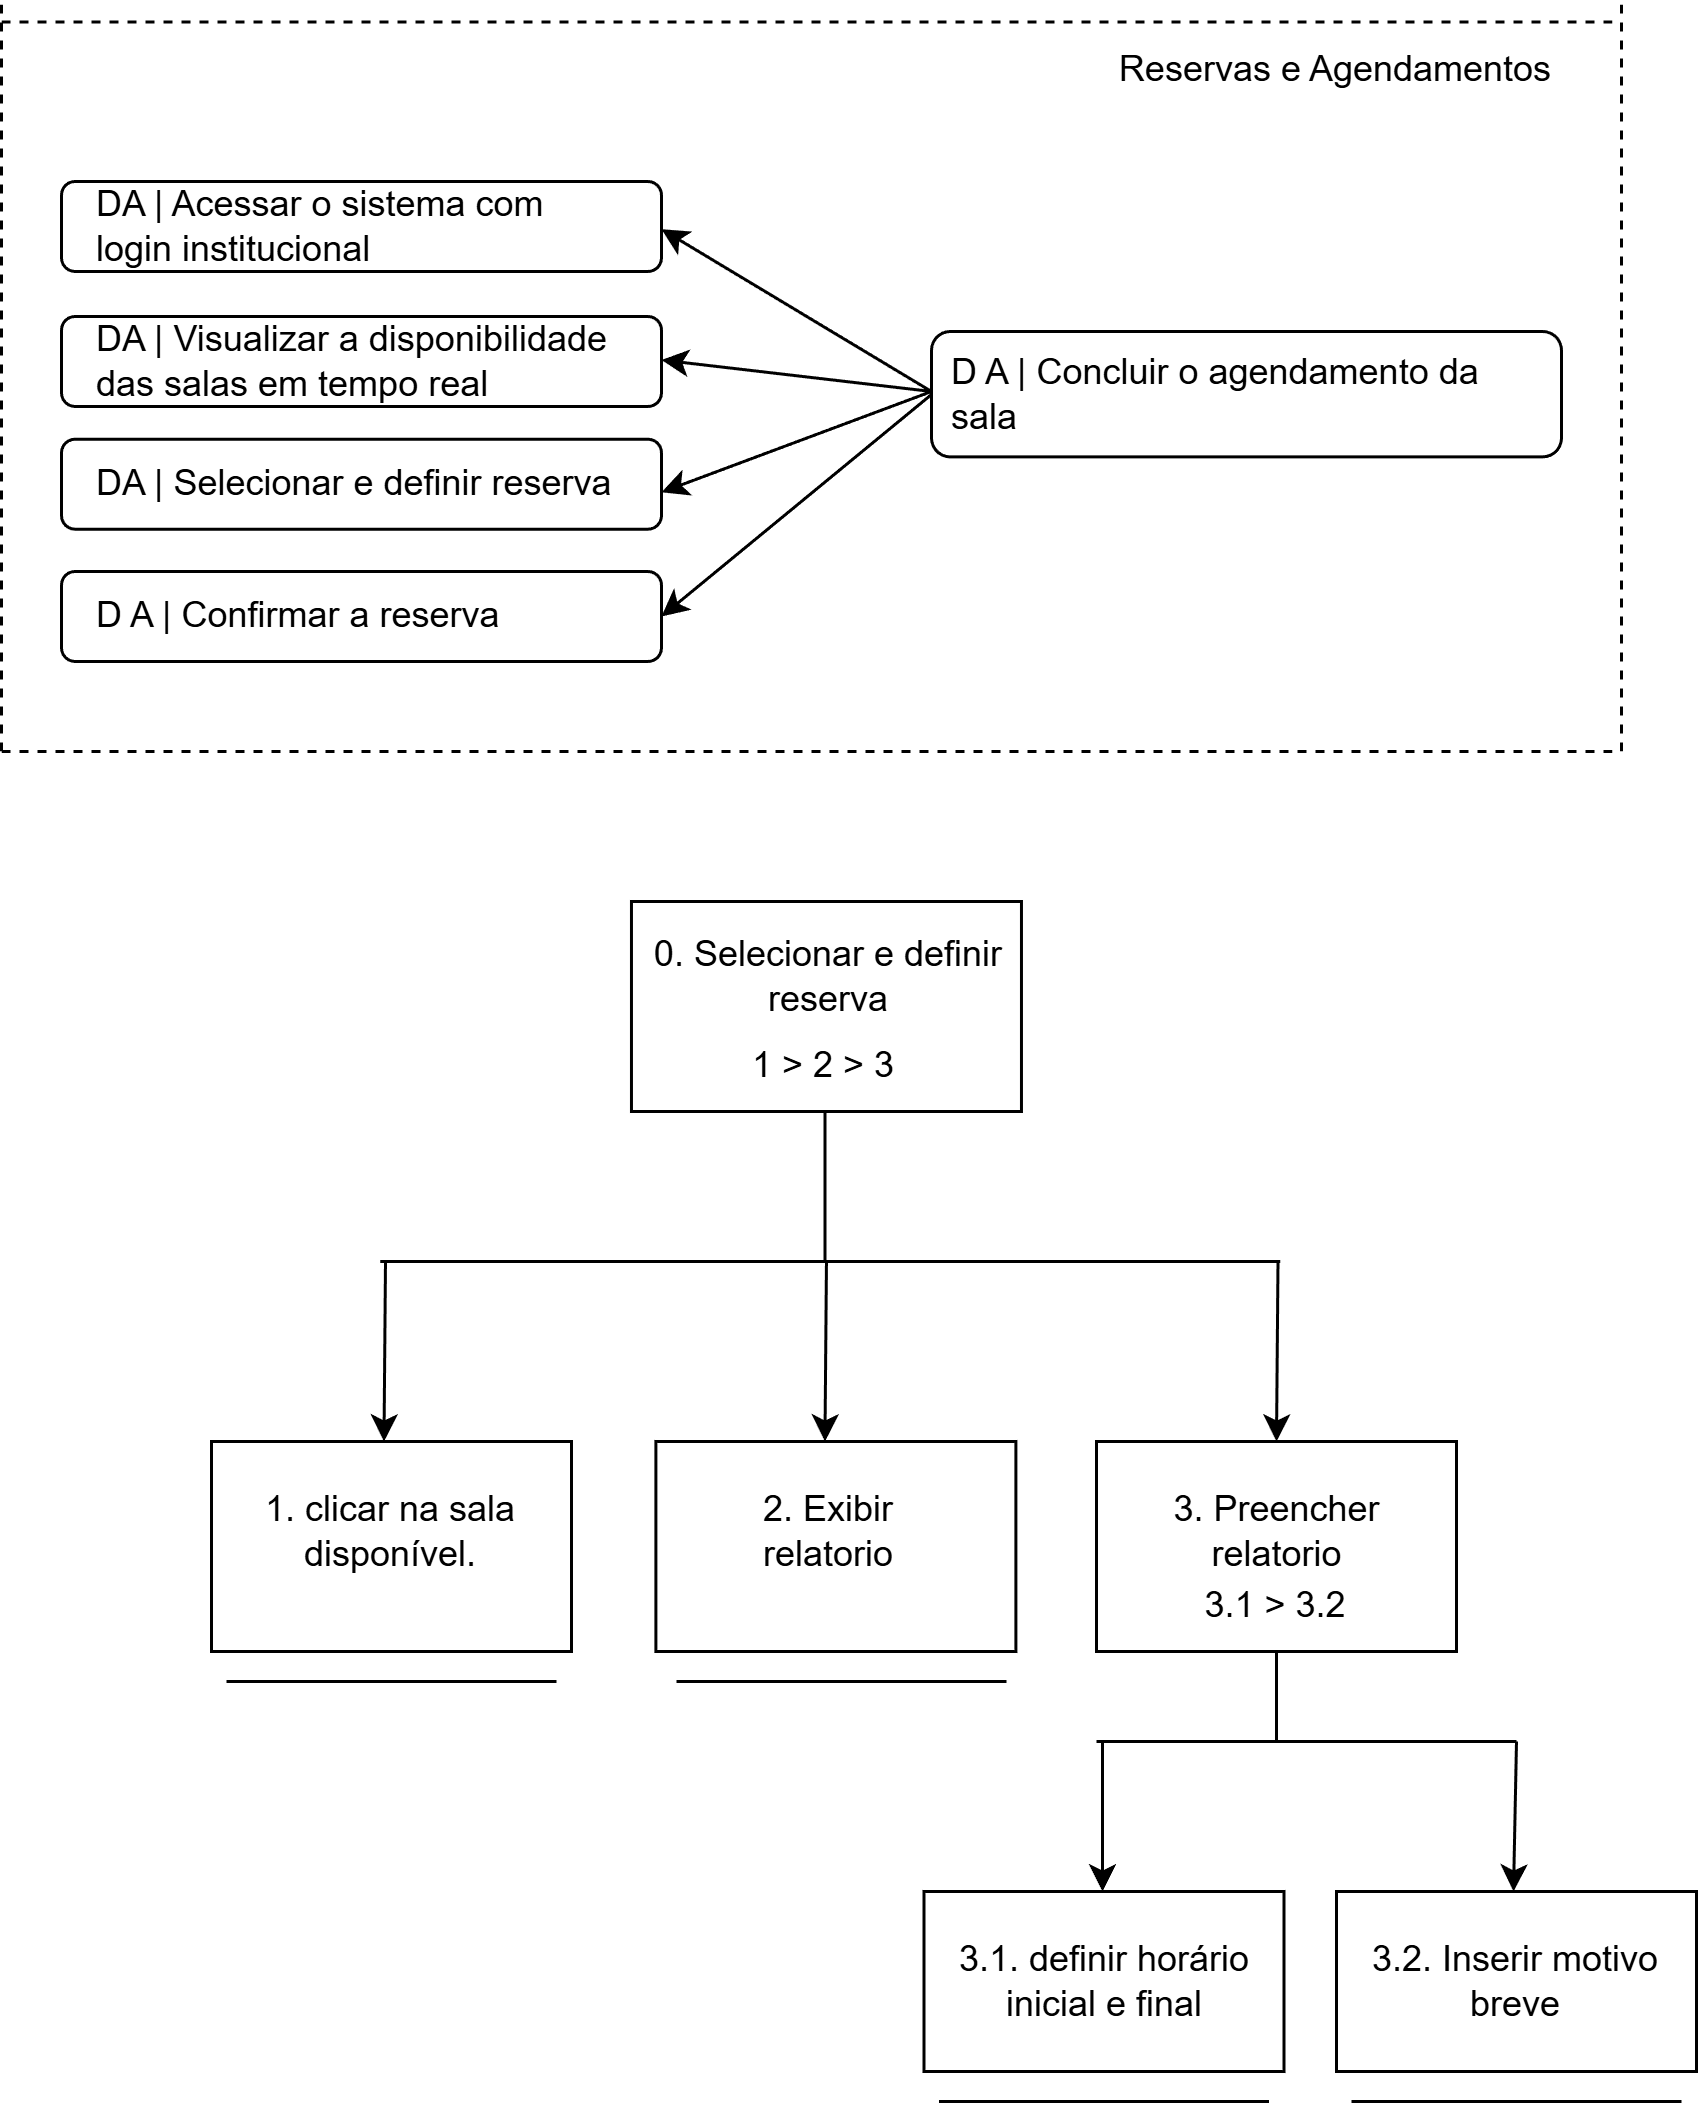

The diagram above was exported from draw.io. Its source (the exported page's mxGraphModel, read from the mxfile embedded in the PNG):
<mxGraphModel dx="872" dy="465" grid="1" gridSize="10" guides="1" tooltips="1" connect="1" arrows="1" fold="1" page="1" pageScale="1" pageWidth="827" pageHeight="1169" math="0" shadow="0">
  <root>
    <mxCell id="0" />
    <mxCell id="1" parent="0" />
    <mxCell id="xuorLrFA1qw1yAR7H9oF-1" parent="1" style="rounded=1;whiteSpace=wrap;html=1;" value="" vertex="1">
      <mxGeometry height="41.8" width="210" x="420" y="150" as="geometry" />
    </mxCell>
    <mxCell id="xuorLrFA1qw1yAR7H9oF-2" parent="1" style="text;html=1;whiteSpace=wrap;strokeColor=none;fillColor=none;align=center;verticalAlign=middle;rounded=0;" value="&lt;font dir=&quot;auto&quot; style=&quot;vertical-align: inherit;&quot;&gt;&lt;font dir=&quot;auto&quot; style=&quot;vertical-align: inherit;&quot;&gt;Reservas e Agendamentos&lt;/font&gt;&lt;/font&gt;" vertex="1">
      <mxGeometry height="30" width="150" x="480" y="47.81999999999999" as="geometry" />
    </mxCell>
    <mxCell id="xuorLrFA1qw1yAR7H9oF-3" parent="1" style="text;html=1;whiteSpace=wrap;strokeColor=none;fillColor=none;align=left;verticalAlign=middle;rounded=0;" value="&lt;font dir=&quot;auto&quot; style=&quot;vertical-align: inherit;&quot;&gt;&lt;font dir=&quot;auto&quot; style=&quot;vertical-align: inherit;&quot;&gt;D A | Concluir o agendamento da sala&lt;/font&gt;&lt;/font&gt;" vertex="1">
      <mxGeometry height="30" width="200" x="425" y="155.9" as="geometry" />
    </mxCell>
    <mxCell id="xuorLrFA1qw1yAR7H9oF-4" parent="1" style="rounded=1;whiteSpace=wrap;html=1;" value="" vertex="1">
      <mxGeometry height="30" width="200" x="130" y="100" as="geometry" />
    </mxCell>
    <mxCell id="xuorLrFA1qw1yAR7H9oF-5" parent="1" style="rounded=1;whiteSpace=wrap;html=1;" value="" vertex="1">
      <mxGeometry height="30" width="200" x="130" y="145" as="geometry" />
    </mxCell>
    <mxCell id="xuorLrFA1qw1yAR7H9oF-6" parent="1" style="rounded=1;whiteSpace=wrap;html=1;" value="" vertex="1">
      <mxGeometry height="30" width="200" x="130" y="185.9" as="geometry" />
    </mxCell>
    <mxCell id="xuorLrFA1qw1yAR7H9oF-7" parent="1" style="rounded=1;whiteSpace=wrap;html=1;" value="" vertex="1">
      <mxGeometry height="30" width="200" x="130" y="230" as="geometry" />
    </mxCell>
    <mxCell id="xuorLrFA1qw1yAR7H9oF-8" parent="1" style="text;html=1;whiteSpace=wrap;strokeColor=none;fillColor=none;align=left;verticalAlign=middle;rounded=0;" value="D A | Confirmar a reserva" vertex="1">
      <mxGeometry height="30" width="140" x="140" y="230" as="geometry" />
    </mxCell>
    <mxCell id="xuorLrFA1qw1yAR7H9oF-9" edge="1" parent="1" style="endArrow=classic;html=1;rounded=0;" value="">
      <mxGeometry height="50" relative="1" width="50" as="geometry">
        <mxPoint x="420" y="170" as="sourcePoint" />
        <mxPoint x="330" y="115.9" as="targetPoint" />
      </mxGeometry>
    </mxCell>
    <mxCell id="xuorLrFA1qw1yAR7H9oF-10" edge="1" parent="1" style="endArrow=classic;html=1;rounded=0;" value="">
      <mxGeometry height="50" relative="1" width="50" as="geometry">
        <mxPoint x="420" y="170" as="sourcePoint" />
        <mxPoint x="330" y="159.5" as="targetPoint" />
      </mxGeometry>
    </mxCell>
    <mxCell id="xuorLrFA1qw1yAR7H9oF-11" edge="1" parent="1" style="endArrow=classic;html=1;rounded=0;entryX=1;entryY=0.5;entryDx=0;entryDy=0;" target="xuorLrFA1qw1yAR7H9oF-7" value="">
      <mxGeometry height="50" relative="1" width="50" as="geometry">
        <mxPoint x="420" y="171" as="sourcePoint" />
        <mxPoint x="340" y="247.89" as="targetPoint" />
      </mxGeometry>
    </mxCell>
    <mxCell id="xuorLrFA1qw1yAR7H9oF-12" edge="1" parent="1" style="endArrow=classic;html=1;rounded=0;" value="">
      <mxGeometry height="50" relative="1" width="50" as="geometry">
        <mxPoint x="420" y="170" as="sourcePoint" />
        <mxPoint x="330" y="203.59000000000003" as="targetPoint" />
      </mxGeometry>
    </mxCell>
    <mxCell id="xuorLrFA1qw1yAR7H9oF-13" edge="1" parent="1" style="endArrow=none;dashed=1;html=1;rounded=0;" value="">
      <mxGeometry height="50" relative="1" width="50" as="geometry">
        <mxPoint x="110" y="290" as="sourcePoint" />
        <mxPoint x="650" y="290" as="targetPoint" />
      </mxGeometry>
    </mxCell>
    <mxCell id="xuorLrFA1qw1yAR7H9oF-14" edge="1" parent="1" style="endArrow=none;dashed=1;html=1;rounded=0;" value="">
      <mxGeometry height="50" relative="1" width="50" as="geometry">
        <mxPoint x="110" y="46.81999999999999" as="sourcePoint" />
        <mxPoint x="650" y="46.81999999999999" as="targetPoint" />
      </mxGeometry>
    </mxCell>
    <mxCell id="xuorLrFA1qw1yAR7H9oF-15" edge="1" parent="1" style="endArrow=none;dashed=1;html=1;rounded=0;" value="">
      <mxGeometry height="50" relative="1" width="50" as="geometry">
        <mxPoint x="110" y="290" as="sourcePoint" />
        <mxPoint x="110" y="40" as="targetPoint" />
      </mxGeometry>
    </mxCell>
    <mxCell id="xuorLrFA1qw1yAR7H9oF-16" edge="1" parent="1" style="endArrow=none;dashed=1;html=1;rounded=0;" value="">
      <mxGeometry height="50" relative="1" width="50" as="geometry">
        <mxPoint x="650" y="290" as="sourcePoint" />
        <mxPoint x="650" y="40" as="targetPoint" />
      </mxGeometry>
    </mxCell>
    <mxCell id="xuorLrFA1qw1yAR7H9oF-17" parent="1" style="text;html=1;whiteSpace=wrap;strokeColor=none;fillColor=none;align=left;verticalAlign=middle;rounded=0;" value="&lt;font dir=&quot;auto&quot; style=&quot;vertical-align: inherit;&quot;&gt;&lt;font dir=&quot;auto&quot; style=&quot;vertical-align: inherit;&quot;&gt;DA | Selecionar e definir reserva&lt;/font&gt;&lt;/font&gt;" vertex="1">
      <mxGeometry height="30" width="180" x="140.12" y="185.9" as="geometry" />
    </mxCell>
    <mxCell id="xuorLrFA1qw1yAR7H9oF-18" parent="1" style="text;html=1;whiteSpace=wrap;strokeColor=none;fillColor=none;align=left;verticalAlign=middle;rounded=0;" value="&lt;font dir=&quot;auto&quot; style=&quot;vertical-align: inherit;&quot;&gt;&lt;font dir=&quot;auto&quot; style=&quot;vertical-align: inherit;&quot;&gt;DA | Visualizar a disponibilidade das salas em tempo real&lt;/font&gt;&lt;/font&gt;" vertex="1">
      <mxGeometry height="30" width="180" x="140.12" y="145" as="geometry" />
    </mxCell>
    <mxCell id="xuorLrFA1qw1yAR7H9oF-19" parent="1" style="text;html=1;whiteSpace=wrap;strokeColor=none;fillColor=none;align=left;verticalAlign=middle;rounded=0;" value="&lt;div style=&quot;&quot;&gt;&lt;span style=&quot;background-color: transparent; color: light-dark(rgb(0, 0, 0), rgb(255, 255, 255));&quot;&gt;&lt;font dir=&quot;auto&quot; style=&quot;vertical-align: inherit;&quot;&gt;&lt;font dir=&quot;auto&quot; style=&quot;vertical-align: inherit;&quot;&gt;DA | Acessar o sistema com login institucional&lt;/font&gt;&lt;/font&gt;&lt;/span&gt;&lt;/div&gt;" vertex="1">
      <mxGeometry height="30" width="170" x="140" y="100" as="geometry" />
    </mxCell>
    <mxCell id="xuorLrFA1qw1yAR7H9oF-46" parent="1" style="rounded=0;whiteSpace=wrap;html=1;" value="" vertex="1">
      <mxGeometry height="70" width="130" x="319.99" y="340" as="geometry" />
    </mxCell>
    <mxCell id="xuorLrFA1qw1yAR7H9oF-47" parent="1" style="text;html=1;whiteSpace=wrap;strokeColor=none;fillColor=none;align=center;verticalAlign=middle;rounded=0;" value="&lt;p dir=&quot;auto&quot; style=&quot;white-space-collapse: preserve;&quot;&gt;0. Selecionar e definir reserva&lt;/p&gt;" vertex="1">
      <mxGeometry height="30" width="120" x="326.25" y="350" as="geometry" />
    </mxCell>
    <mxCell id="xuorLrFA1qw1yAR7H9oF-48" parent="1" style="rounded=0;whiteSpace=wrap;html=1;" value="" vertex="1">
      <mxGeometry height="70" width="120" x="180" y="520" as="geometry" />
    </mxCell>
    <mxCell id="xuorLrFA1qw1yAR7H9oF-49" parent="1" style="rounded=0;whiteSpace=wrap;html=1;" value="" vertex="1">
      <mxGeometry height="70" width="120" x="328.13" y="520" as="geometry" />
    </mxCell>
    <mxCell id="xuorLrFA1qw1yAR7H9oF-50" parent="1" style="rounded=0;whiteSpace=wrap;html=1;" value="" vertex="1">
      <mxGeometry height="70" width="120" x="475" y="520" as="geometry" />
    </mxCell>
    <mxCell id="xuorLrFA1qw1yAR7H9oF-51" parent="1" style="rounded=0;whiteSpace=wrap;html=1;" value="" vertex="1">
      <mxGeometry height="60" width="120" x="555" y="670" as="geometry" />
    </mxCell>
    <mxCell id="xuorLrFA1qw1yAR7H9oF-52" parent="1" style="text;html=1;whiteSpace=wrap;strokeColor=none;fillColor=none;align=center;verticalAlign=middle;rounded=0;" value="&lt;p dir=&quot;auto&quot; style=&quot;white-space-collapse: preserve;&quot;&gt;1. clicar na sala disponível.&lt;/p&gt;" vertex="1">
      <mxGeometry height="30" width="100" x="190" y="535" as="geometry" />
    </mxCell>
    <mxCell id="xuorLrFA1qw1yAR7H9oF-53" parent="1" style="text;html=1;whiteSpace=wrap;strokeColor=none;fillColor=none;align=center;verticalAlign=middle;rounded=0;" value="&lt;p dir=&quot;auto&quot; style=&quot;white-space-collapse: preserve;&quot;&gt;&lt;font dir=&quot;auto&quot; style=&quot;vertical-align: inherit;&quot;&gt;&lt;font dir=&quot;auto&quot; style=&quot;vertical-align: inherit;&quot;&gt;&lt;font dir=&quot;auto&quot; style=&quot;vertical-align: inherit;&quot;&gt;&lt;font dir=&quot;auto&quot; style=&quot;vertical-align: inherit;&quot;&gt;2. Exibir relatorio&lt;/font&gt;&lt;/font&gt;&lt;/font&gt;&lt;/font&gt;&lt;/p&gt;" vertex="1">
      <mxGeometry height="30" width="90" x="341.26" y="535" as="geometry" />
    </mxCell>
    <mxCell id="xuorLrFA1qw1yAR7H9oF-54" parent="1" style="text;html=1;whiteSpace=wrap;strokeColor=none;fillColor=none;align=center;verticalAlign=middle;rounded=0;" value="&lt;p dir=&quot;auto&quot; style=&quot;white-space-collapse: preserve;&quot;&gt;&lt;font dir=&quot;auto&quot; style=&quot;vertical-align: inherit;&quot;&gt;&lt;font dir=&quot;auto&quot; style=&quot;vertical-align: inherit;&quot;&gt;3. Preencher relatorio&lt;/font&gt;&lt;/font&gt;&lt;/p&gt;" vertex="1">
      <mxGeometry height="30" width="105" x="482.5" y="535" as="geometry" />
    </mxCell>
    <mxCell id="xuorLrFA1qw1yAR7H9oF-55" parent="1" style="text;html=1;whiteSpace=wrap;strokeColor=none;fillColor=none;align=center;verticalAlign=middle;rounded=0;" value="&lt;p dir=&quot;auto&quot; style=&quot;white-space-collapse: preserve;&quot;&gt;&lt;font dir=&quot;auto&quot; style=&quot;vertical-align: inherit;&quot;&gt;&lt;font dir=&quot;auto&quot; style=&quot;vertical-align: inherit;&quot;&gt;&lt;font dir=&quot;auto&quot; style=&quot;vertical-align: inherit;&quot;&gt;&lt;font dir=&quot;auto&quot; style=&quot;vertical-align: inherit;&quot;&gt;&lt;font dir=&quot;auto&quot; style=&quot;vertical-align: inherit;&quot;&gt;&lt;font dir=&quot;auto&quot; style=&quot;vertical-align: inherit;&quot;&gt;3.2. Inserir motivo breve&lt;/font&gt;&lt;/font&gt;&lt;/font&gt;&lt;/font&gt;&lt;/font&gt;&lt;/font&gt;&lt;/p&gt;" vertex="1">
      <mxGeometry height="30" width="100" x="565" y="685" as="geometry" />
    </mxCell>
    <mxCell id="xuorLrFA1qw1yAR7H9oF-56" edge="1" parent="1" style="endArrow=none;html=1;rounded=0;" value="">
      <mxGeometry height="50" relative="1" width="50" as="geometry">
        <mxPoint x="422.5" y="740" as="sourcePoint" />
        <mxPoint x="532.5" y="740" as="targetPoint" />
      </mxGeometry>
    </mxCell>
    <mxCell id="xuorLrFA1qw1yAR7H9oF-57" edge="1" parent="1" style="endArrow=none;html=1;rounded=0;" value="">
      <mxGeometry height="50" relative="1" width="50" as="geometry">
        <mxPoint x="560" y="740" as="sourcePoint" />
        <mxPoint x="670" y="740" as="targetPoint" />
      </mxGeometry>
    </mxCell>
    <mxCell id="xuorLrFA1qw1yAR7H9oF-58" edge="1" parent="1" style="endArrow=none;html=1;rounded=0;" value="">
      <mxGeometry height="50" relative="1" width="50" as="geometry">
        <mxPoint x="185" y="600" as="sourcePoint" />
        <mxPoint x="295" y="600" as="targetPoint" />
      </mxGeometry>
    </mxCell>
    <mxCell id="xuorLrFA1qw1yAR7H9oF-59" edge="1" parent="1" style="endArrow=none;html=1;rounded=0;" value="">
      <mxGeometry height="50" relative="1" width="50" as="geometry">
        <mxPoint x="334.99" y="600" as="sourcePoint" />
        <mxPoint x="444.99" y="600" as="targetPoint" />
      </mxGeometry>
    </mxCell>
    <mxCell id="xuorLrFA1qw1yAR7H9oF-60" edge="1" parent="1" style="endArrow=none;html=1;rounded=0;" value="">
      <mxGeometry height="50" relative="1" width="50" as="geometry">
        <mxPoint x="236.25" y="460" as="sourcePoint" />
        <mxPoint x="536.25" y="460" as="targetPoint" />
      </mxGeometry>
    </mxCell>
    <mxCell id="xuorLrFA1qw1yAR7H9oF-61" edge="1" parent="1" style="endArrow=none;html=1;rounded=0;" value="">
      <mxGeometry height="50" relative="1" width="50" as="geometry">
        <mxPoint x="384.49" y="410" as="sourcePoint" />
        <mxPoint x="384.49" y="460" as="targetPoint" />
      </mxGeometry>
    </mxCell>
    <mxCell id="xuorLrFA1qw1yAR7H9oF-62" edge="1" parent="1" style="endArrow=classic;html=1;rounded=0;" value="">
      <mxGeometry height="50" relative="1" width="50" as="geometry">
        <mxPoint x="238" y="460" as="sourcePoint" />
        <mxPoint x="237.5" y="520" as="targetPoint" />
      </mxGeometry>
    </mxCell>
    <mxCell id="xuorLrFA1qw1yAR7H9oF-63" edge="1" parent="1" style="endArrow=classic;html=1;rounded=0;" value="">
      <mxGeometry height="50" relative="1" width="50" as="geometry">
        <mxPoint x="535.5" y="460" as="sourcePoint" />
        <mxPoint x="535" y="520" as="targetPoint" />
      </mxGeometry>
    </mxCell>
    <mxCell id="xuorLrFA1qw1yAR7H9oF-64" edge="1" parent="1" style="endArrow=classic;html=1;rounded=0;" value="">
      <mxGeometry height="50" relative="1" width="50" as="geometry">
        <mxPoint x="384.99" y="460" as="sourcePoint" />
        <mxPoint x="384.49" y="520" as="targetPoint" />
      </mxGeometry>
    </mxCell>
    <mxCell id="xuorLrFA1qw1yAR7H9oF-65" parent="1" style="text;html=1;whiteSpace=wrap;strokeColor=none;fillColor=none;align=center;verticalAlign=middle;rounded=0;" value="&lt;p dir=&quot;auto&quot; style=&quot;white-space-collapse: preserve;&quot;&gt;&lt;font dir=&quot;auto&quot; style=&quot;vertical-align: inherit;&quot;&gt;&lt;font dir=&quot;auto&quot; style=&quot;vertical-align: inherit;&quot;&gt;&lt;font dir=&quot;auto&quot; style=&quot;vertical-align: inherit;&quot;&gt;&lt;font dir=&quot;auto&quot; style=&quot;vertical-align: inherit;&quot;&gt;1 &amp;gt; 2 &amp;gt; 3 &lt;/font&gt;&lt;/font&gt;&lt;/font&gt;&lt;/font&gt;&lt;/p&gt;" vertex="1">
      <mxGeometry height="30" width="100" x="336.25" y="380" as="geometry" />
    </mxCell>
    <mxCell id="xuorLrFA1qw1yAR7H9oF-66" parent="1" style="rounded=0;whiteSpace=wrap;html=1;" value="&lt;font dir=&quot;auto&quot; style=&quot;vertical-align: inherit;&quot;&gt;&lt;font dir=&quot;auto&quot; style=&quot;vertical-align: inherit;&quot;&gt;&lt;font dir=&quot;auto&quot; style=&quot;vertical-align: inherit;&quot;&gt;&lt;font dir=&quot;auto&quot; style=&quot;vertical-align: inherit;&quot;&gt;&lt;font dir=&quot;auto&quot; style=&quot;vertical-align: inherit;&quot;&gt;&lt;font dir=&quot;auto&quot; style=&quot;vertical-align: inherit;&quot;&gt;&lt;font dir=&quot;auto&quot; style=&quot;vertical-align: inherit;&quot;&gt;&lt;font dir=&quot;auto&quot; style=&quot;vertical-align: inherit;&quot;&gt;3.1. definir horário inicial e final&lt;/font&gt;&lt;/font&gt;&lt;/font&gt;&lt;/font&gt;&lt;/font&gt;&lt;/font&gt;&lt;/font&gt;&lt;/font&gt;" vertex="1">
      <mxGeometry height="60" width="120" x="417.5" y="670" as="geometry" />
    </mxCell>
    <mxCell id="xuorLrFA1qw1yAR7H9oF-67" parent="1" style="text;html=1;whiteSpace=wrap;strokeColor=none;fillColor=none;align=center;verticalAlign=middle;rounded=0;" value="&lt;font dir=&quot;auto&quot; style=&quot;vertical-align: inherit;&quot;&gt;&lt;font dir=&quot;auto&quot; style=&quot;vertical-align: inherit;&quot;&gt;3.1 &amp;gt; 3.2&lt;/font&gt;&lt;/font&gt;" vertex="1">
      <mxGeometry height="30" width="87.5" x="491.25" y="560" as="geometry" />
    </mxCell>
    <mxCell id="xuorLrFA1qw1yAR7H9oF-68" edge="1" parent="1" style="endArrow=none;html=1;rounded=0;" value="">
      <mxGeometry height="50" relative="1" width="50" as="geometry">
        <mxPoint x="535" y="590" as="sourcePoint" />
        <mxPoint x="535" y="620" as="targetPoint" />
      </mxGeometry>
    </mxCell>
    <mxCell id="xuorLrFA1qw1yAR7H9oF-69" edge="1" parent="1" style="endArrow=none;html=1;rounded=0;" value="">
      <mxGeometry height="50" relative="1" width="50" as="geometry">
        <mxPoint x="475" y="620" as="sourcePoint" />
        <mxPoint x="615" y="620" as="targetPoint" />
      </mxGeometry>
    </mxCell>
    <mxCell id="xuorLrFA1qw1yAR7H9oF-70" edge="1" parent="1" style="endArrow=classic;html=1;rounded=0;" value="">
      <mxGeometry height="50" relative="1" width="50" as="geometry">
        <mxPoint x="615" y="620" as="sourcePoint" />
        <mxPoint x="614" y="670" as="targetPoint" />
      </mxGeometry>
    </mxCell>
    <mxCell id="xuorLrFA1qw1yAR7H9oF-71" edge="1" parent="1" style="endArrow=classic;html=1;rounded=0;" value="">
      <mxGeometry height="50" relative="1" width="50" as="geometry">
        <mxPoint x="477" y="620" as="sourcePoint" />
        <mxPoint x="477" y="670" as="targetPoint" />
      </mxGeometry>
    </mxCell>
  </root>
</mxGraphModel>